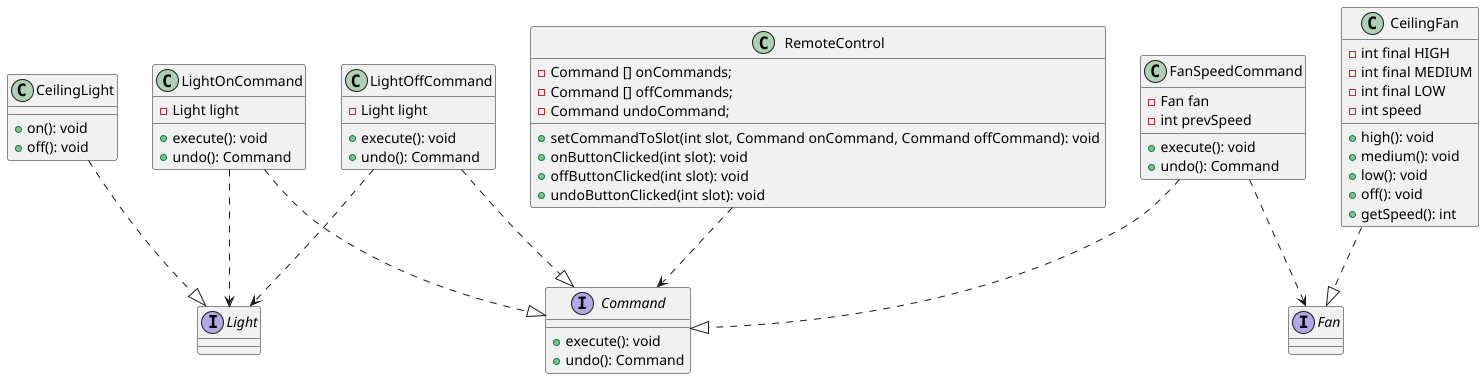

The diagram above was rendered by PlantUML. Its source (embedded in the PNG):
@startuml
interface Light {}
class CeilingLight {
    + on(): void
    + off(): void
}
CeilingLight ..|> Light

class RemoteControl {
    - Command [] onCommands;
    - Command [] offCommands;
    - Command undoCommand;

    + setCommandToSlot(int slot, Command onCommand, Command offCommand): void
    + onButtonClicked(int slot): void
    + offButtonClicked(int slot): void
    + undoButtonClicked(int slot): void
}

interface Command {
    + execute(): void
    + undo(): Command
}
RemoteControl ..> Command
class LightOnCommand {
    - Light light
    + execute(): void
    + undo(): Command
}
LightOnCommand ..|> Command
LightOnCommand ..> Light
class LightOffCommand {
    - Light light
    + execute(): void
    + undo(): Command
}
LightOffCommand ..|> Command
LightOffCommand ..> Light
interface Fan {}
class CeilingFan {
    - int final HIGH
    - int final MEDIUM
    - int final LOW
    - int speed

    + high(): void
    + medium(): void
    + low(): void
    + off(): void
    + getSpeed(): int
}
CeilingFan ..|> Fan
class FanSpeedCommand {
    - Fan fan
    - int prevSpeed
    
    + execute(): void
    + undo(): Command
}

FanSpeedCommand ..|> Command
FanSpeedCommand ..> Fan
@enduml